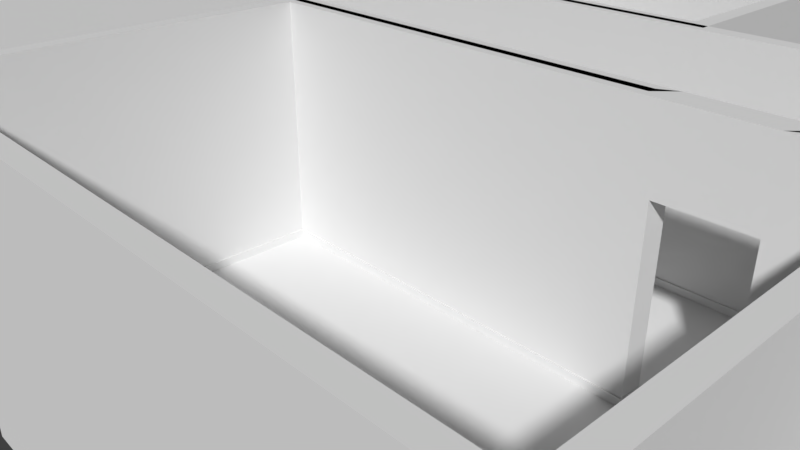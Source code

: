 # Source: DemoScene.blend  (saved by Blender 2.79.0; exported with 4.5.12 LTS)
import bpy
from mathutils import Matrix  # noqa: F401  (used for matrix-valued properties, if any)

bpy.ops.wm.read_factory_settings(use_empty=True)
scene = bpy.context.scene
scene.name = 'Scene'

# ---- collections
col_collection_1 = bpy.data.collections.new('Collection 1'); scene.collection.children.link(col_collection_1)
col_collection_2 = bpy.data.collections.new('Collection 2'); scene.collection.children.link(col_collection_2)
col_collection_2.hide_render = True
col_collection_2.hide_viewport = True

# ---- materials (node trees are filled in below, after node groups)
mat_floor = bpy.data.materials.new('Floor')
mat_floor.alpha_threshold = 0.0
mat_floor.use_transparent_shadow = False
mat_floor.roughness = 0.5
mat_floor.line_color = (0.0, 0.0, 0.0, 1.0)

# ---- material node trees

# ---- world
world_world = bpy.data.worlds.new('World'); scene.world = world_world
world_world.color = (0.05088, 0.05088, 0.05088)
world_world.use_sun_shadow = False
world_world.sun_shadow_jitter_overblur = 0.0
world_world.cycles.sampling_method = 'MANUAL'

# ---- cameras
cam_camera = bpy.data.cameras.new('Camera')
cam_camera.clip_end = 100.0
cam_camera.lens = 35.0
cam_camera.sensor_width = 32.0
cam_camera.sensor_height = 18.0
cam_camera.ortho_scale = 7.314
cam_camera.dof.focus_distance = 0.0
cam_camera.dof.aperture_fstop = 128.0

# ---- meshes
me_cube_005 = bpy.data.meshes.new('Cube.005')
me_cube_005.from_pydata([(-1.0, 2.0, 0.0), (-11.0, 2.0, 0.0), (-1.0, 0.0, 0.0), (-11.0, 0.0, 0.0), (-12.0, 2.0, 0.0), (-12.0, 0.0, 0.0), (-15.0, 2.0, 0.0), (-15.0, 0.0, 0.0), (-11.0, 2.3, 0.0), (-12.0, 2.3, 0.0), (-11.0, 7.3, 0.0), (-12.0, 7.3, 0.0), (-9.0, 2.3, 0.0), (-9.0, 7.3, 0.0), (-14.0, 2.3, 0.0), (-14.0, 7.3, 0.0), (0.0, 2.0, 0.0), (0.0, 0.0, 0.0), (-1.0, 2.3, 0.0), (0.0, 2.3, 0.0), (-1.0, 7.3, 0.0), (0.0, 7.3, 0.0), (-6.0, 2.3, 0.0), (-6.0, 7.3, 0.0), (2.8, 2.3, 0.0), (2.8, 7.3, 0.0), (4.0, 2.0, 0.0), (4.0, 0.0, 0.0), (5.0, 2.0, 0.0), (5.0, 0.0, 0.0), (4.0, -0.3, 0.0), (5.0, -0.3, 0.0), (4.0, -4.5, 0.0), (5.0, -4.5, 0.0), (-1.0, -0.3, 0.0), (-1.0, -4.5, 0.0), (6.0, -0.3, 0.0), (6.0, -4.5, 0.0), (10.0, 2.0, 0.0), (10.0, 0.0, 0.0), (12.0, 2.0, 0.0), (12.0, 0.0, 0.0), (10.0, 5.0, 0.0), (12.0, 5.0, 0.0), (10.0, 6.0, 0.0), (12.0, 6.0, 0.0), (10.0, 7.0, 0.0), (12.0, 7.0, 0.0), (13.0, 5.0, 0.0), (13.0, 6.0, 0.0), (16.0, 5.0, 0.0), (16.0, 6.0, 0.0), (13.0, 8.0, 0.0), (16.0, 8.0, 0.0), (13.0, 3.0, 0.0), (16.0, 3.0, 0.0), (-1.0, 2.0, 0.1), (-11.0, 2.0, 0.1), (-1.0, 0.0, 0.1), (-11.0, 0.0, 0.1), (-12.0, 2.0, 0.1), (-12.0, 0.0, 0.1), (-15.0, 2.0, 0.1), (-15.0, 0.0, 0.1), (-11.0, 2.3, 0.1), (-12.0, 2.3, 0.1), (-11.0, 7.3, 0.1), (-12.0, 7.3, 0.1), (-9.0, 2.3, 0.1), (-9.0, 7.3, 0.1), (-14.0, 2.3, 0.1), (-14.0, 7.3, 0.1), (0.0, 2.0, 0.1), (0.0, 0.0, 0.1), (-1.0, 2.3, 0.1), (0.0, 2.3, 0.1), (-1.0, 7.3, 0.1), (0.0, 7.3, 0.1), (-6.0, 2.3, 0.1), (-6.0, 7.3, 0.1), (2.8, 2.3, 0.1), (2.8, 7.3, 0.1), (4.0, 2.0, 0.1), (4.0, 0.0, 0.1), (5.0, 2.0, 0.1), (5.0, 0.0, 0.1), (4.0, -0.3, 0.1), (5.0, -0.3, 0.1), (4.0, -4.5, 0.1), (5.0, -4.5, 0.1), (-1.0, -0.3, 0.1), (-1.0, -4.5, 0.1), (6.0, -0.3, 0.1), (6.0, -4.5, 0.1), (10.0, 2.0, 0.1), (10.0, 0.0, 0.1), (12.0, 2.0, 0.1), (12.0, 0.0, 0.1), (10.0, 5.0, 0.1), (12.0, 5.0, 0.1), (10.0, 6.0, 0.1), (12.0, 6.0, 0.1), (10.0, 7.0, 0.1), (12.0, 7.0, 0.1), (13.0, 5.0, 0.1), (13.0, 6.0, 0.1), (16.0, 5.0, 0.1), (16.0, 6.0, 0.1), (13.0, 8.0, 0.1), (16.0, 8.0, 0.1), (13.0, 3.0, 0.1), (16.0, 3.0, 0.1)], [], [(54, 55, 111, 110), (33, 37, 93, 89), (18, 0, 56, 74), (0, 1, 57, 56), (48, 54, 110, 104), (36, 31, 87, 92), (21, 20, 76, 77), (3, 2, 58, 59), (55, 50, 106, 111), (29, 39, 95, 85), (38, 28, 84, 94), (23, 22, 78, 79), (41, 40, 96, 97), (20, 23, 79, 76), (5, 3, 59, 61), (39, 41, 97, 95), (22, 18, 74, 78), (6, 7, 63, 62), (24, 25, 81, 80), (4, 6, 62, 60), (19, 24, 80, 75), (7, 5, 61, 63), (40, 43, 99, 96), (25, 21, 77, 81), (42, 38, 94, 98), (1, 8, 64, 57), (17, 27, 83, 73), (9, 4, 60, 65), (26, 16, 72, 82), (10, 11, 67, 66), (44, 42, 98, 100), (47, 46, 102, 103), (45, 47, 103, 101), (28, 26, 82, 84), (12, 13, 69, 68), (46, 44, 100, 102), (8, 12, 68, 64), (27, 30, 86, 83), (13, 10, 66, 69), (43, 48, 104, 99), (31, 29, 85, 87), (15, 14, 70, 71), (49, 45, 101, 105), (32, 33, 89, 88), (11, 15, 71, 67), (50, 51, 107, 106), (14, 9, 65, 70), (34, 35, 91, 90), (2, 17, 73, 58), (53, 52, 108, 109), (30, 34, 90, 86), (51, 53, 109, 107), (35, 32, 88, 91), (52, 49, 105, 108), (37, 36, 92, 93), (16, 19, 75, 72)])
_uv = me_cube_005.uv_layers.new(name='UVMap')
_uv.uv.foreach_set('vector', [0.03488, 0.4212, 4.633, 0.4212, 4.633, 0.5745, 0.03488, 0.5745, 0.03488, 0.4212, 1.568, 0.4212, 1.568, 0.5745, 0.03488, 0.5745, 2.027, 0.4212, 1.568, 0.4212, 1.568, 0.5745, 2.027, 0.5745, 0.03488, 0.4212, -15.29, 0.4212, -15.29, 0.5745, 0.03488, 0.5745, 0.03488, 0.4212, -3.031, 0.4212, -3.031, 0.5745, 0.03488, 0.5745, 1.568, 0.4212, 0.03488, 0.4212, 0.03488, 0.5745, 1.568, 0.5745, 1.568, 0.4212, 0.03488, 0.4212, 0.03488, 0.5745, 1.568, 0.5745, 0.03488, 0.4212, 15.36, 0.4212, 15.36, 0.5745, 0.03488, 0.5745, 0.03488, 0.4212, 3.1, 0.4212, 3.1, 0.5745, 0.03488, 0.5745, 0.03488, 0.4212, 7.699, 0.4212, 7.699, 0.5745, 0.03488, 0.5745, 1.568, 0.4212, -6.096, 0.4212, -6.096, 0.5745, 1.568, 0.5745, 0.4947, 0.4212, -7.169, 0.4212, -7.169, 0.5745, 0.4947, 0.5745, 1.568, 0.4212, 4.633, 0.4212, 4.633, 0.5745, 1.568, 0.5745, 0.03488, 0.4212, -7.629, 0.4212, -7.629, 0.5745, 0.03488, 0.5745, 1.568, 0.4212, 3.1, 0.4212, 3.1, 0.5745, 1.568, 0.5745, 1.568, 0.4212, 4.633, 0.4212, 4.633, 0.5745, 1.568, 0.5745, 1.568, 0.4212, 9.232, 0.4212, 9.232, 0.5745, 1.568, 0.5745, 1.568, 0.4212, -1.498, 0.4212, -1.498, 0.5745, 1.568, 0.5745, 2.027, 0.4212, 9.691, 0.4212, 9.691, 0.5745, 2.027, 0.5745, 1.568, 0.4212, -3.031, 0.4212, -3.031, 0.5745, 1.568, 0.5745, 1.568, 0.4212, 5.859, 0.4212, 5.859, 0.5745, 1.568, 0.5745, 0.03488, 0.4212, 4.633, 0.4212, 4.633, 0.5745, 0.03488, 0.5745, 1.568, 0.4212, 6.166, 0.4212, 6.166, 0.5745, 1.568, 0.5745, 2.794, 0.4212, -1.498, 0.4212, -1.498, 0.5745, 2.794, 0.5745, 0.03488, 0.4212, -4.563, 0.4212, -4.563, 0.5745, 0.03488, 0.5745, 1.568, 0.4212, 2.027, 0.4212, 2.027, 0.5745, 1.568, 0.5745, 1.568, 0.4212, 7.699, 0.4212, 7.699, 0.5745, 1.568, 0.5745, 2.027, 0.4212, 1.568, 0.4212, 1.568, 0.5745, 2.027, 0.5745, 1.568, 0.4212, -4.563, 0.4212, -4.563, 0.5745, 1.568, 0.5745, 0.03488, 0.4212, -1.498, 0.4212, -1.498, 0.5745, 0.03488, 0.5745, 1.568, 0.4212, 0.03488, 0.4212, 0.03488, 0.5745, 1.568, 0.5745, 1.568, 0.4212, -1.498, 0.4212, -1.498, 0.5745, 1.568, 0.5745, 1.568, 0.4212, 3.1, 0.4212, 3.1, 0.5745, 1.568, 0.5745, 0.03488, 0.4212, -1.498, 0.4212, -1.498, 0.5745, 0.03488, 0.5745, 2.027, 0.4212, 9.691, 0.4212, 9.691, 0.5745, 2.027, 0.5745, 0.03488, 0.4212, -1.498, 0.4212, -1.498, 0.5745, 0.03488, 0.5745, 0.03488, 0.4212, 3.1, 0.4212, 3.1, 0.5745, 0.03488, 0.5745, 1.568, 0.4212, 1.108, 0.4212, 1.108, 0.5745, 1.568, 0.5745, 0.03488, 0.4212, -3.031, 0.4212, -3.031, 0.5745, 0.03488, 0.5745, 1.568, 0.4212, 3.1, 0.4212, 3.1, 0.5745, 1.568, 0.5745, 1.108, 0.4212, 1.568, 0.4212, 1.568, 0.5745, 1.108, 0.5745, 0.4947, 0.4212, -7.169, 0.4212, -7.169, 0.5745, 0.4947, 0.5745, 0.03488, 0.4212, -1.498, 0.4212, -1.498, 0.5745, 0.03488, 0.5745, 1.568, 0.4212, 3.1, 0.4212, 3.1, 0.5745, 1.568, 0.5745, 1.568, 0.4212, -1.498, 0.4212, -1.498, 0.5745, 1.568, 0.5745, 0.03488, 0.4212, 1.568, 0.4212, 1.568, 0.5745, 0.03488, 0.5745, 1.568, 0.4212, 4.633, 0.4212, 4.633, 0.5745, 1.568, 0.5745, 1.108, 0.4212, -5.33, 0.4212, -5.33, 0.5745, 1.108, 0.5745, 0.03488, 0.4212, 1.568, 0.4212, 1.568, 0.5745, 0.03488, 0.5745, 1.568, 0.4212, -3.031, 0.4212, -3.031, 0.5745, 1.568, 0.5745, 1.568, 0.4212, -6.096, 0.4212, -6.096, 0.5745, 1.568, 0.5745, 1.568, 0.4212, 4.633, 0.4212, 4.633, 0.5745, 1.568, 0.5745, 0.03488, 0.4212, 7.699, 0.4212, 7.699, 0.5745, 0.03488, 0.5745, 1.568, 0.4212, -1.498, 0.4212, -1.498, 0.5745, 1.568, 0.5745, 0.8013, 0.4212, 7.239, 0.4212, 7.239, 0.5745, 0.8013, 0.5745, 1.568, 0.4212, 2.027, 0.4212, 2.027, 0.5745, 1.568, 0.5745])
me_cube_005.use_remesh_preserve_volume = False
me_cube_005.use_remesh_preserve_attributes = False
me_cube_005.use_mirror_vertex_groups = False
me_cube_005.update()
me_cube_003 = bpy.data.meshes.new('Cube.003')
me_cube_003.from_pydata([(-1.2, 2.2, 0.0), (-10.8, 2.2, 0.0), (-1.0, -0.2, 0.0), (-11.0, -0.2, 0.0), (-12.2, 2.2, 0.0), (-12.0, -0.2, 0.0), (-15.2, 2.2, 0.0), (-15.2, -0.2, 0.0), (-10.8, 2.1, 0.0), (-12.2, 2.1, 0.0), (-11.0, 7.5, 0.0), (-12.0, 7.5, 0.0), (-8.8, 2.1, 0.0), (-8.8, 7.5, 0.0), (-14.2, 2.1, 0.0), (-14.2, 7.5, 0.0), (0.2, 2.2, 0.0), (0.0, -0.2, 0.0), (-1.2, 2.1, 0.0), (0.2, 2.1, 0.0), (-1.0, 7.5, 0.0), (0.0, 7.5, 0.0), (-6.2, 2.1, 0.0), (-6.2, 7.5, 0.0), (3.0, 2.1, 0.0), (3.0, 7.5, 0.0), (4.0, 2.2, 0.0), (3.8, -0.2, 0.0), (5.0, 2.2, 0.0), (5.2, -0.2, 0.0), (3.8, -0.1, 0.0), (5.2, -0.1, 0.0), (4.0, -4.7, 0.0), (5.0, -4.7, 0.0), (-1.2, -0.1, 0.0), (-1.2, -4.7, 0.0), (6.2, -0.1, 0.0), (6.2, -4.7, 0.0), (9.8, 2.2, 0.0), (10.0, -0.2, 0.0), (12.2, 2.0, 0.0), (12.2, -0.2, 0.0), (9.8, 5.0, 0.0), (12.2, 4.8, 0.0), (9.8, 6.0, 0.0), (12.2, 6.2, 0.0), (9.8, 7.2, 0.0), (12.2, 7.2, 0.0), (12.8, 4.8, 0.0), (12.8, 6.2, 0.0), (16.2, 5.0, 0.0), (16.2, 6.0, 0.0), (12.8, 8.2, 0.0), (16.2, 8.2, 0.0), (12.8, 2.8, 0.0), (16.2, 2.8, 0.0), (-1.2, 2.2, 2.2), (-10.8, 2.2, 2.2), (-1.0, -0.2, 2.2), (-11.0, -0.2, 2.2), (-12.2, 2.2, 2.2), (-12.0, -0.2, 2.2), (-15.2, 2.2, 2.2), (-15.2, -0.2, 2.2), (-10.8, 2.1, 2.2), (-12.2, 2.1, 2.2), (-11.0, 7.5, 2.2), (-12.0, 7.5, 2.2), (-8.8, 2.1, 2.2), (-8.8, 7.5, 2.2), (-14.2, 2.1, 2.2), (-14.2, 7.5, 2.2), (0.2, 2.2, 2.2), (0.0, -0.2, 2.2), (-1.2, 2.1, 2.2), (0.2, 2.1, 2.2), (-1.0, 7.5, 2.2), (0.0, 7.5, 2.2), (-6.2, 2.1, 2.2), (-6.2, 7.5, 2.2), (3.0, 2.1, 2.2), (3.0, 7.5, 2.2), (4.0, 2.2, 2.2), (3.8, -0.2, 2.2), (5.0, 2.2, 2.2), (5.2, -0.2, 2.2), (3.8, -0.1, 2.2), (5.2, -0.1, 2.2), (4.0, -4.7, 2.2), (5.0, -4.7, 2.2), (-1.2, -0.1, 2.2), (-1.2, -4.7, 2.2), (6.2, -0.1, 2.2), (6.2, -4.7, 2.2), (9.8, 2.2, 2.2), (10.0, -0.2, 2.2), (12.2, 2.0, 2.2), (12.2, -0.2, 2.2), (9.8, 5.0, 2.2), (12.2, 4.8, 2.2), (9.8, 6.0, 2.2), (12.2, 6.2, 2.2), (9.8, 7.2, 2.2), (12.2, 7.2, 2.2), (12.8, 4.8, 2.2), (12.8, 6.2, 2.2), (16.2, 5.0, 2.2), (16.2, 6.0, 2.2), (12.8, 8.2, 2.2), (16.2, 8.2, 2.2), (12.8, 2.8, 2.2), (16.2, 2.8, 2.2), (-1.2, 2.2, 3.1), (-10.8, 2.2, 3.1), (-1.0, -0.2, 3.1), (-11.0, -0.2, 3.1), (-12.2, 2.2, 3.1), (-12.0, -0.2, 3.1), (-15.2, 2.2, 3.1), (-15.2, -0.2, 3.1), (-10.8, 2.1, 3.1), (-12.2, 2.1, 3.1), (-11.0, 7.5, 3.1), (-12.0, 7.5, 3.1), (-8.8, 2.1, 3.1), (-8.8, 7.5, 3.1), (-14.2, 2.1, 3.1), (-14.2, 7.5, 3.1), (0.2, 2.2, 3.1), (0.0, -0.2, 3.1), (-1.2, 2.1, 3.1), (0.2, 2.1, 3.1), (-1.0, 7.5, 3.1), (0.0, 7.5, 3.1), (-6.2, 2.1, 3.1), (-6.2, 7.5, 3.1), (3.0, 2.1, 3.1), (3.0, 7.5, 3.1), (4.0, 2.2, 3.1), (3.8, -0.2, 3.1), (5.0, 2.2, 3.1), (5.2, -0.2, 3.1), (3.8, -0.1, 3.1), (5.2, -0.1, 3.1), (4.0, -4.7, 3.1), (5.0, -4.7, 3.1), (-1.2, -0.1, 3.1), (-1.2, -4.7, 3.1), (6.2, -0.1, 3.1), (6.2, -4.7, 3.1), (9.8, 2.2, 3.1), (10.0, -0.2, 3.1), (12.2, 2.0, 3.1), (12.2, -0.2, 3.1), (9.8, 5.0, 3.1), (12.2, 4.8, 3.1), (9.8, 6.0, 3.1), (12.2, 6.2, 3.1), (9.8, 7.2, 3.1), (12.2, 7.2, 3.1), (12.8, 4.8, 3.1), (12.8, 6.2, 3.1), (16.2, 5.0, 3.1), (16.2, 6.0, 3.1), (12.8, 8.2, 3.1), (16.2, 8.2, 3.1), (12.8, 2.8, 3.1), (16.2, 2.8, 3.1), (-1.0, 2.0, 0.0), (-11.0, 2.0, 0.0), (-1.0, 0.0, 0.0), (-11.0, 0.0, 0.0), (-12.0, 2.0, 0.0), (-12.0, 0.0, 0.0), (-15.0, 2.0, 0.0), (-15.0, 0.0, 0.0), (-11.0, 2.3, 0.0), (-12.0, 2.3, 0.0), (-11.0, 7.3, 0.0), (-12.0, 7.3, 0.0), (-9.0, 2.3, 0.0), (-9.0, 7.3, 0.0), (-14.0, 2.3, 0.0), (-14.0, 7.3, 0.0), (0.0, 2.0, 0.0), (0.0, 0.0, 0.0), (-1.0, 2.3, 0.0), (0.0, 2.3, 0.0), (-1.0, 7.3, 0.0), (0.0, 7.3, 0.0), (-6.0, 2.3, 0.0), (-6.0, 7.3, 0.0), (2.8, 2.3, 0.0), (2.8, 7.3, 0.0), (4.0, 2.0, 0.0), (4.0, 0.0, 0.0), (5.0, 2.0, 0.0), (5.0, 0.0, 0.0), (4.0, -0.3, 0.0), (5.0, -0.3, 0.0), (4.0, -4.5, 0.0), (5.0, -4.5, 0.0), (-1.0, -0.3, 0.0), (-1.0, -4.5, 0.0), (6.0, -0.3, 0.0), (6.0, -4.5, 0.0), (10.0, 2.0, 0.0), (10.0, 0.0, 0.0), (12.0, 2.0, 0.0), (12.0, 0.0, 0.0), (10.0, 5.0, 0.0), (12.0, 5.0, 0.0), (10.0, 6.0, 0.0), (12.0, 6.0, 0.0), (10.0, 7.0, 0.0), (12.0, 7.0, 0.0), (13.0, 5.0, 0.0), (13.0, 6.0, 0.0), (16.0, 5.0, 0.0), (16.0, 6.0, 0.0), (13.0, 8.0, 0.0), (16.0, 8.0, 0.0), (13.0, 3.0, 0.0), (16.0, 3.0, 0.0), (-1.0, 2.0, 2.2), (-1.0, 0.0, 2.2), (-11.0, 0.0, 2.2), (-12.0, 2.0, 2.2), (-12.0, 0.0, 2.2), (-15.0, 2.0, 2.2), (-15.0, 0.0, 2.2), (-12.0, 2.3, 2.2), (-11.0, 7.3, 2.2), (-12.0, 7.3, 2.2), (-9.0, 2.3, 2.2), (-9.0, 7.3, 2.2), (-14.0, 2.3, 2.2), (-14.0, 7.3, 2.2), (0.0, 0.0, 2.2), (-1.0, 2.3, 2.2), (-1.0, 7.3, 2.2), (0.0, 7.3, 2.2), (-6.0, 2.3, 2.2), (-6.0, 7.3, 2.2), (2.8, 2.3, 2.2), (2.8, 7.3, 2.2), (4.0, 2.0, 2.2), (5.0, 2.0, 2.2), (5.0, 0.0, 2.2), (4.0, -0.3, 2.2), (5.0, -0.3, 2.2), (4.0, -4.5, 2.2), (5.0, -4.5, 2.2), (-1.0, -0.3, 2.2), (-1.0, -4.5, 2.2), (6.0, -0.3, 2.2), (6.0, -4.5, 2.2), (10.0, 2.0, 2.2), (10.0, 0.0, 2.2), (12.0, 2.0, 2.2), (12.0, 0.0, 2.2), (10.0, 5.0, 2.2), (12.0, 5.0, 2.2), (10.0, 6.0, 2.2), (12.0, 6.0, 2.2), (10.0, 7.0, 2.2), (12.0, 7.0, 2.2), (13.0, 6.0, 2.2), (16.0, 5.0, 2.2), (16.0, 6.0, 2.2), (13.0, 8.0, 2.2), (16.0, 8.0, 2.2), (13.0, 3.0, 2.2), (16.0, 3.0, 2.2), (-1.0, 2.0, 3.1), (-1.0, 0.0, 3.1), (-11.0, 0.0, 3.1), (-12.0, 2.0, 3.1), (-12.0, 0.0, 3.1), (-15.0, 2.0, 3.1), (-15.0, 0.0, 3.1), (-12.0, 2.3, 3.1), (-11.0, 7.3, 3.1), (-12.0, 7.3, 3.1), (-9.0, 2.3, 3.1), (-9.0, 7.3, 3.1), (-14.0, 2.3, 3.1), (-14.0, 7.3, 3.1), (0.0, 0.0, 3.1), (-1.0, 2.3, 3.1), (0.0, 2.3, 3.1), (-1.0, 7.3, 3.1), (0.0, 7.3, 3.1), (-6.0, 2.3, 3.1), (-6.0, 7.3, 3.1), (2.8, 2.3, 3.1), (2.8, 7.3, 3.1), (4.0, 2.0, 3.1), (4.0, 0.0, 3.1), (5.0, 2.0, 3.1), (5.0, 0.0, 3.1), (5.0, -0.3, 3.1), (4.0, -4.5, 3.1), (5.0, -4.5, 3.1), (-1.0, -0.3, 3.1), (-1.0, -4.5, 3.1), (6.0, -0.3, 3.1), (6.0, -4.5, 3.1), (10.0, 2.0, 3.1), (10.0, 0.0, 3.1), (12.0, 2.0, 3.1), (12.0, 0.0, 3.1), (10.0, 5.0, 3.1), (12.0, 5.0, 3.1), (10.0, 6.0, 3.1), (12.0, 6.0, 3.1), (10.0, 7.0, 3.1), (12.0, 7.0, 3.1), (13.0, 6.0, 3.1), (16.0, 5.0, 3.1), (16.0, 6.0, 3.1), (13.0, 8.0, 3.1), (16.0, 8.0, 3.1), (13.0, 3.0, 3.1), (16.0, 3.0, 3.1), (0.0, 2.0, 2.2), (0.0, 2.3, 2.2), (0.0, 2.0, 3.1), (-11.0, 2.3, 2.2), (-11.0, 2.0, 2.2), (-11.0, 2.3, 3.1), (-11.0, 2.0, 3.1), (4.0, 0.0, 2.2), (4.0, -0.3, 3.1), (13.0, 5.0, 2.2), (13.0, 5.0, 3.1)], [], [(42, 38, 94, 98), (1, 8, 64, 57), (17, 27, 83, 73), (9, 4, 60, 65), (26, 16, 72, 82), (10, 11, 67, 66), (44, 42, 98, 100), (47, 46, 102, 103), (45, 47, 103, 101), (28, 26, 82, 84), (12, 13, 69, 68), (46, 44, 100, 102), (8, 12, 68, 64), (27, 30, 86, 83), (13, 10, 66, 69), (43, 48, 104, 99), (31, 29, 85, 87), (15, 14, 70, 71), (49, 45, 101, 105), (32, 33, 89, 88), (11, 15, 71, 67), (50, 51, 107, 106), (14, 9, 65, 70), (34, 35, 91, 90), (2, 17, 73, 58), (53, 52, 108, 109), (30, 34, 90, 86), (51, 53, 109, 107), (35, 32, 88, 91), (52, 49, 105, 108), (37, 36, 92, 93), (16, 19, 75, 72), (54, 55, 111, 110), (33, 37, 93, 89), (18, 0, 56, 74), (0, 1, 57, 56), (48, 54, 110, 104), (36, 31, 87, 92), (21, 20, 76, 77), (3, 2, 58, 59), (55, 50, 106, 111), (29, 39, 95, 85), (38, 28, 84, 94), (23, 22, 78, 79), (41, 40, 96, 97), (20, 23, 79, 76), (5, 3, 59, 61), (39, 41, 97, 95), (22, 18, 74, 78), (6, 7, 63, 62), (24, 25, 81, 80), (4, 6, 62, 60), (19, 24, 80, 75), (7, 5, 61, 63), (40, 43, 99, 96), (25, 21, 77, 81), (75, 80, 136, 131), (109, 108, 164, 165), (81, 77, 133, 137), (107, 109, 165, 163), (73, 83, 139, 129), (108, 105, 161, 164), (82, 72, 128, 138), (56, 57, 113, 112), (110, 111, 167, 166), (84, 82, 138, 140), (59, 58, 114, 115), (104, 110, 166, 160), (83, 86, 142, 139), (61, 59, 115, 117), (111, 106, 162, 167), (87, 85, 141, 143), (62, 63, 119, 118), (88, 89, 145, 144), (60, 62, 118, 116), (90, 91, 147, 146), (63, 61, 117, 119), (86, 90, 146, 142), (57, 64, 120, 113), (91, 88, 144, 147), (65, 60, 116, 121), (93, 92, 148, 149), (66, 67, 123, 122), (89, 93, 149, 145), (68, 69, 125, 124), (92, 87, 143, 148), (64, 68, 124, 120), (85, 95, 151, 141), (69, 66, 122, 125), (94, 84, 140, 150), (71, 70, 126, 127), (97, 96, 152, 153), (67, 71, 127, 123), (95, 97, 153, 151), (70, 65, 121, 126), (96, 99, 155, 152), (58, 73, 129, 114), (98, 94, 150, 154), (72, 75, 131, 128), (100, 98, 154, 156), (74, 56, 112, 130), (103, 102, 158, 159), (77, 76, 132, 133), (101, 103, 159, 157), (79, 78, 134, 135), (102, 100, 156, 158), (76, 79, 135, 132), (99, 104, 160, 155), (78, 74, 130, 134), (105, 101, 157, 161), (80, 81, 137, 136), (106, 107, 163, 162), (210, 261, 257, 206), (169, 329, 328, 176), (185, 238, 332, 195), (177, 231, 227, 172), (194, 246, 325, 184), (178, 232, 233, 179), (212, 263, 261, 210), (215, 266, 265, 214), (213, 264, 266, 215), (196, 247, 246, 194), (180, 234, 235, 181), (214, 265, 263, 212), (176, 328, 234, 180), (195, 332, 249, 198), (181, 235, 232, 178), (211, 262, 334, 216), (199, 250, 248, 197), (183, 237, 236, 182), (217, 267, 264, 213), (200, 251, 252, 201), (179, 233, 237, 183), (218, 268, 269, 219), (182, 236, 231, 177), (202, 253, 254, 203), (170, 225, 238, 185), (221, 271, 270, 220), (198, 249, 253, 202), (219, 269, 271, 221), (203, 254, 251, 200), (220, 270, 267, 217), (205, 256, 255, 204), (184, 325, 326, 187), (222, 272, 273, 223), (201, 252, 256, 205), (186, 239, 224, 168), (168, 224, 329, 169), (216, 334, 272, 222), (204, 255, 250, 199), (189, 241, 240, 188), (171, 226, 225, 170), (223, 273, 268, 218), (197, 248, 258, 207), (206, 257, 247, 196), (191, 243, 242, 190), (209, 260, 259, 208), (188, 240, 243, 191), (173, 228, 226, 171), (207, 258, 260, 209), (190, 242, 239, 186), (174, 229, 230, 175), (192, 244, 245, 193), (172, 227, 229, 174), (187, 326, 244, 192), (175, 230, 228, 173), (208, 259, 262, 211), (193, 245, 241, 189), (326, 290, 295, 244), (271, 322, 321, 270), (245, 296, 292, 241), (269, 320, 322, 271), (238, 288, 298, 332), (270, 321, 318, 267), (246, 297, 327, 325), (224, 274, 331, 329), (272, 323, 324, 273), (247, 299, 297, 246), (226, 276, 275, 225), (334, 335, 323, 272), (332, 298, 333, 249), (228, 278, 276, 226), (273, 324, 319, 268), (301, 300, 298, 333), (229, 279, 280, 230), (251, 302, 303, 252), (227, 277, 279, 229), (253, 304, 305, 254), (230, 280, 278, 228), (249, 333, 304, 253), (254, 305, 302, 251), (281, 277, 331, 330), (256, 307, 306, 255), (232, 282, 283, 233), (252, 303, 307, 256), (234, 284, 285, 235), (255, 306, 301, 250), (328, 330, 284, 234), (248, 300, 309, 258), (235, 285, 282, 232), (257, 308, 299, 247), (237, 287, 286, 236), (260, 311, 310, 259), (233, 283, 287, 237), (258, 309, 311, 260), (236, 286, 281, 231), (259, 310, 313, 262), (225, 275, 288, 238), (261, 312, 308, 257), (325, 327, 290, 326), (263, 314, 312, 261), (274, 224, 325, 327), (266, 317, 316, 265), (241, 292, 291, 240), (264, 315, 317, 266), (243, 294, 293, 242), (265, 316, 314, 263), (240, 291, 294, 243), (262, 313, 335, 334), (242, 293, 289, 239), (267, 318, 335, 334), (244, 295, 296, 245), (268, 319, 320, 269), (1, 0, 168, 169), (2, 3, 171, 170), (3, 5, 173, 171), (7, 6, 174, 175), (6, 4, 172, 174), (5, 7, 175, 173), (8, 1, 169, 176), (4, 9, 177, 172), (11, 10, 178, 179), (13, 12, 180, 181), (12, 8, 176, 180), (10, 13, 181, 178), (14, 15, 183, 182), (15, 11, 179, 183), (9, 14, 182, 177), (17, 2, 170, 185), (19, 16, 184, 187), (0, 18, 186, 168), (20, 21, 189, 188), (22, 23, 191, 190), (23, 20, 188, 191), (18, 22, 190, 186), (25, 24, 192, 193), (24, 19, 187, 192), (21, 25, 193, 189), (27, 17, 185, 195), (16, 26, 194, 184), (26, 28, 196, 194), (30, 27, 195, 198), (29, 31, 199, 197), (33, 32, 200, 201), (35, 34, 202, 203), (34, 30, 198, 202), (32, 35, 203, 200), (36, 37, 205, 204), (37, 33, 201, 205), (31, 36, 204, 199), (39, 29, 197, 207), (28, 38, 206, 196), (40, 41, 209, 208), (41, 39, 207, 209), (43, 40, 208, 211), (38, 42, 210, 206), (42, 44, 212, 210), (46, 47, 215, 214), (47, 45, 213, 215), (44, 46, 214, 212), (48, 43, 211, 216), (45, 49, 217, 213), (51, 50, 218, 219), (52, 53, 221, 220), (53, 51, 219, 221), (49, 52, 220, 217), (55, 54, 222, 223), (54, 48, 216, 222), (50, 55, 223, 218), (112, 113, 331, 274), (115, 114, 275, 276), (117, 115, 276, 278), (118, 119, 280, 279), (116, 118, 279, 277), (119, 117, 278, 280), (113, 120, 330, 331), (121, 116, 277, 281), (122, 123, 283, 282), (124, 125, 285, 284), (120, 124, 284, 330), (125, 122, 282, 285), (127, 126, 286, 287), (123, 127, 287, 283), (126, 121, 281, 286), (114, 129, 288, 275), (128, 131, 290, 327), (130, 112, 274, 289), (133, 132, 291, 292), (135, 134, 293, 294), (132, 135, 294, 291), (134, 130, 289, 293), (136, 137, 296, 295), (131, 136, 295, 290), (137, 133, 292, 296), (129, 139, 298, 288), (138, 128, 327, 297), (140, 138, 297, 299), (139, 142, 333, 298), (143, 141, 300, 301), (144, 145, 303, 302), (146, 147, 305, 304), (142, 146, 304, 333), (147, 144, 302, 305), (149, 148, 306, 307), (145, 149, 307, 303), (148, 143, 301, 306), (141, 151, 309, 300), (150, 140, 299, 308), (153, 152, 310, 311), (151, 153, 311, 309), (152, 155, 313, 310), (154, 150, 308, 312), (156, 154, 312, 314), (159, 158, 316, 317), (157, 159, 317, 315), (158, 156, 314, 316), (155, 160, 335, 313), (161, 157, 315, 318), (162, 163, 320, 319), (165, 164, 321, 322), (163, 165, 322, 320), (164, 161, 318, 321), (166, 167, 324, 323), (160, 166, 323, 335), (167, 162, 319, 324), (289, 274, 327, 290), (239, 289, 290, 326), (224, 239, 326, 325), (328, 330, 331, 329), (227, 231, 328, 329), (231, 281, 330, 328), (277, 227, 329, 331), (248, 250, 249, 332), (250, 301, 333, 249), (300, 248, 332, 298), (315, 264, 262, 313), (318, 315, 313, 335), (264, 267, 334, 262)])
_uv = me_cube_003.uv_layers.new(name='UVMap')
_uv.uv.foreach_set('vector', [0.0, 0.5, -1.4, 0.5, -1.4, 1.6, 0.0, 1.6, 0.6, 0.5, 0.55, 0.5, 0.55, 1.6, 0.6, 1.6, 0.5, 0.5, 2.4, 0.5, 2.4, 1.6, 0.5, 1.6, 0.55, 0.5, 0.6, 0.5, 0.6, 1.6, 0.55, 1.6, 0.5, 0.5, -1.4, 0.5, -1.4, 1.6, 0.5, 1.6, 0.0, 0.5, -0.5, 0.5, -0.5, 1.6, 0.0, 1.6, 0.5, 0.5, 0.0, 0.5, 0.0, 1.6, 0.5, 1.6, 0.6, 0.5, -0.6, 0.5, -0.6, 1.6, 0.6, 1.6, 0.6, 0.5, 1.1, 0.5, 1.1, 1.6, 0.6, 1.6, 0.0, 0.5, -0.5, 0.5, -0.5, 1.6, 0.0, 1.6, 0.55, 0.5, 3.25, 0.5, 3.25, 1.6, 0.55, 1.6, 0.1, 0.5, -0.5, 0.5, -0.5, 1.6, 0.1, 1.6, 0.1, 0.5, 1.1, 0.5, 1.1, 1.6, 0.1, 1.6, 0.4, 0.5, 0.45, 0.5, 0.45, 1.6, 0.4, 1.6, 0.1, 0.5, -1.0, 0.5, -1.0, 1.6, 0.1, 1.6, 0.6, 0.5, 0.9, 0.5, 0.9, 1.6, 0.6, 1.6, 0.45, 0.5, 0.4, 0.5, 0.4, 1.6, 0.45, 1.6, 0.25, 0.5, -2.45, 0.5, -2.45, 1.6, 0.25, 1.6, 0.9, 0.5, 0.6, 0.5, 0.6, 1.6, 0.9, 1.6, 0.5, 0.5, 1.0, 0.5, 1.0, 1.6, 0.5, 1.6, 0.5, 0.5, -0.6, 0.5, -0.6, 1.6, 0.5, 1.6, 0.0, 0.5, 0.5, 0.5, 0.5, 1.6, 0.0, 1.6, 0.4, 0.5, 1.4, 0.5, 1.4, 1.6, 0.4, 1.6, 0.45, 0.5, -1.85, 0.5, -1.85, 1.6, 0.45, 1.6, 0.0, 0.5, 0.5, 0.5, 0.5, 1.6, 0.0, 1.6, 0.6, 0.5, -1.1, 0.5, -1.1, 1.6, 0.6, 1.6, 0.4, 0.5, -2.1, 0.5, -2.1, 1.6, 0.4, 1.6, 0.5, 0.5, 1.6, 0.5, 1.6, 1.6, 0.5, 1.6, 0.9, 0.5, 3.5, 0.5, 3.5, 1.6, 0.9, 1.6, 0.6, 0.5, -0.4, 0.5, -0.4, 1.6, 0.6, 1.6, 0.15, 0.5, 2.45, 0.5, 2.45, 1.6, 0.15, 1.6, 0.6, 0.5, 0.55, 0.5, 0.55, 1.6, 0.6, 1.6, 0.9, 0.5, 2.6, 0.5, 2.6, 1.6, 0.9, 1.6, 0.0, 0.5, 0.6, 0.5, 0.6, 1.6, 0.0, 1.6, 0.55, 0.5, 0.6, 0.5, 0.6, 1.6, 0.55, 1.6, 0.9, 0.5, -3.9, 0.5, -3.9, 1.6, 0.9, 1.6, 0.9, 0.5, -0.1, 0.5, -0.1, 1.6, 0.9, 1.6, 0.6, 0.5, 0.1, 0.5, 0.1, 1.6, 0.6, 1.6, 0.5, 0.5, 0.0, 0.5, 0.0, 1.6, 0.5, 1.6, 0.0, 0.5, 5.0, 0.5, 5.0, 1.6, 0.0, 1.6, 0.9, 0.5, 2.0, 0.5, 2.0, 1.6, 0.9, 1.6, 0.1, 0.5, 2.5, 0.5, 2.5, 1.6, 0.1, 1.6, 0.4, 0.5, -2.0, 0.5, -2.0, 1.6, 0.4, 1.6, 0.25, 0.5, -2.45, 0.5, -2.45, 1.6, 0.25, 1.6, 0.4, 0.5, 1.5, 0.5, 1.5, 1.6, 0.4, 1.6, 0.0, 0.5, -2.6, 0.5, -2.6, 1.6, 0.0, 1.6, 0.5, 0.5, 1.0, 0.5, 1.0, 1.6, 0.5, 1.6, 0.5, 0.5, 1.6, 0.5, 1.6, 1.6, 0.5, 1.6, 0.4, 0.5, 2.9, 0.5, 2.9, 1.6, 0.4, 1.6, 0.6, 0.5, -0.6, 0.5, -0.6, 1.6, 0.6, 1.6, 0.55, 0.5, 3.25, 0.5, 3.25, 1.6, 0.55, 1.6, 0.4, 0.5, -1.1, 0.5, -1.1, 1.6, 0.4, 1.6, 0.6, 0.5, 2.0, 0.5, 2.0, 1.6, 0.6, 1.6, 0.9, 0.5, 2.5, 0.5, 2.5, 1.6, 0.9, 1.6, 0.5, 0.5, 1.9, 0.5, 1.9, 1.6, 0.5, 1.6, 0.0, 0.5, -1.5, 0.5, -1.5, 1.6, 0.0, 1.6, 0.6, 0.6, 2.0, 0.6, 2.0, 1.05, 0.6, 1.05, 0.6, 0.6, -1.1, 0.6, -1.1, 1.05, 0.6, 1.05, 0.0, 0.6, -1.5, 0.6, -1.5, 1.05, 0.0, 1.05, 0.5, 0.6, 1.6, 0.6, 1.6, 1.05, 0.5, 1.05, 0.5, 0.6, 2.4, 0.6, 2.4, 1.05, 0.5, 1.05, 0.6, 0.6, -0.4, 0.6, -0.4, 1.05, 0.6, 1.05, 0.5, 0.6, -1.4, 0.6, -1.4, 1.05, 0.5, 1.05, 0.9, 0.6, -3.9, 0.6, -3.9, 1.05, 0.9, 1.05, 0.9, 0.6, 2.6, 0.6, 2.6, 1.05, 0.9, 1.05, 0.0, 0.6, -0.5, 0.6, -0.5, 1.05, 0.0, 1.05, 0.0, 0.6, 5.0, 0.6, 5.0, 1.05, 0.0, 1.05, 0.9, 0.6, -0.1, 0.6, -0.1, 1.05, 0.9, 1.05, 0.4, 0.6, 0.45, 0.6, 0.45, 1.05, 0.4, 1.05, 0.5, 0.6, 1.0, 0.6, 1.0, 1.05, 0.5, 1.05, 0.9, 0.6, 2.0, 0.6, 2.0, 1.05, 0.9, 1.05, 0.45, 0.6, 0.4, 0.6, 0.4, 1.05, 0.45, 1.05, 0.6, 0.6, -0.6, 0.6, -0.6, 1.05, 0.6, 1.05, 0.5, 0.6, 1.0, 0.6, 1.0, 1.05, 0.5, 1.05, 0.4, 0.6, -1.1, 0.6, -1.1, 1.05, 0.4, 1.05, 0.45, 0.6, -1.85, 0.6, -1.85, 1.05, 0.45, 1.05, 0.9, 0.6, 2.5, 0.6, 2.5, 1.05, 0.9, 1.05, 0.4, 0.6, -2.1, 0.6, -2.1, 1.05, 0.4, 1.05, 0.6, 0.6, 0.55, 0.6, 0.55, 1.05, 0.6, 1.05, 0.9, 0.6, 3.5, 0.6, 3.5, 1.05, 0.9, 1.05, 0.55, 0.6, 0.6, 0.6, 0.6, 1.05, 0.55, 1.05, 0.15, 0.6, 2.45, 0.6, 2.45, 1.05, 0.15, 1.05, 0.0, 0.6, -0.5, 0.6, -0.5, 1.05, 0.0, 1.05, 0.0, 0.6, 0.6, 0.6, 0.6, 1.05, 0.0, 1.05, 0.55, 0.6, 3.25, 0.6, 3.25, 1.05, 0.55, 1.05, 0.6, 0.6, 0.1, 0.6, 0.1, 1.05, 0.6, 1.05, 0.1, 0.6, 1.1, 0.6, 1.1, 1.05, 0.1, 1.05, 0.1, 0.6, 2.5, 0.6, 2.5, 1.05, 0.1, 1.05, 0.1, 0.6, -1.0, 0.6, -1.0, 1.05, 0.1, 1.05, 0.4, 0.6, -2.0, 0.6, -2.0, 1.05, 0.4, 1.05, 0.25, 0.6, -2.45, 0.6, -2.45, 1.05, 0.25, 1.05, 0.4, 0.6, 1.5, 0.6, 1.5, 1.05, 0.4, 1.05, 0.5, 0.6, -0.6, 0.6, -0.6, 1.05, 0.5, 1.05, 0.5, 0.6, 1.6, 0.6, 1.6, 1.05, 0.5, 1.05, 0.4, 0.6, 1.4, 0.6, 1.4, 1.05, 0.4, 1.05, 0.5, 0.6, 1.9, 0.6, 1.9, 1.05, 0.5, 1.05, 0.0, 0.6, 0.5, 0.6, 0.5, 1.05, 0.0, 1.05, 0.0, 0.6, -1.4, 0.6, -1.4, 1.05, 0.0, 1.05, 0.6, 0.6, 0.55, 0.6, 0.55, 1.05, 0.6, 1.05, 0.5, 0.6, 0.0, 0.6, 0.0, 1.05, 0.5, 1.05, 0.55, 0.6, 0.6, 0.6, 0.6, 1.05, 0.55, 1.05, 0.6, 0.6, -0.6, 0.6, -0.6, 1.05, 0.6, 1.05, 0.5, 0.6, 0.0, 0.6, 0.0, 1.05, 0.5, 1.05, 0.6, 0.6, 1.1, 0.6, 1.1, 1.05, 0.6, 1.05, 0.25, 0.6, -2.45, 0.6, -2.45, 1.05, 0.25, 1.05, 0.1, 0.6, -0.5, 0.6, -0.5, 1.05, 0.1, 1.05, 0.0, 0.6, -2.6, 0.6, -2.6, 1.05, 0.0, 1.05, 0.6, 0.6, 0.9, 0.6, 0.9, 1.05, 0.6, 1.05, 0.4, 0.6, 2.9, 0.6, 2.9, 1.05, 0.4, 1.05, 0.9, 0.6, 0.6, 0.6, 0.6, 1.05, 0.9, 1.05, 0.55, 0.6, 3.25, 0.6, 3.25, 1.05, 0.55, 1.05, 0.0, 0.6, 0.5, 0.6, 0.5, 1.05, 0.0, 1.05, 0.0, 0.5, 0.0, 1.6, -1.5, 1.6, -1.5, 0.5, 0.5, 0.5, 0.5, 1.6, 0.65, 1.6, 0.65, 0.5, 0.5, 0.5, 0.5, 1.6, 2.5, 1.6, 2.5, 0.5, 0.65, 0.5, 0.65, 1.6, 0.5, 1.6, 0.5, 0.5, 0.5, 0.5, 0.5, 1.6, -1.5, 1.6, -1.5, 0.5, 0.0, 0.5, 0.0, 1.6, -0.5, 1.6, -0.5, 0.5, 0.5, 0.5, 0.5, 1.6, 0.0, 1.6, 0.0, 0.5, 0.5, 0.5, 0.5, 1.6, -0.5, 1.6, -0.5, 0.5, 0.5, 0.5, 0.5, 1.6, 1.0, 1.6, 1.0, 0.5, 0.0, 0.5, 0.0, 1.6, -0.5, 1.6, -0.5, 0.5, 0.65, 0.5, 0.65, 1.6, 3.15, 1.6, 3.15, 0.5, 0.0, 0.5, 0.0, 1.6, -0.5, 1.6, -0.5, 0.5, 0.0, 0.5, 0.0, 1.6, 1.0, 1.6, 1.0, 0.5, 0.5, 0.5, 0.5, 1.6, 0.35, 1.6, 0.35, 0.5, 0.0, 0.5, 0.0, 1.6, -1.0, 1.6, -1.0, 0.5, 0.5, 0.5, 0.5, 1.6, 1.0, 1.6, 1.0, 0.5, 0.35, 0.5, 0.35, 1.6, 0.5, 1.6, 0.5, 0.5, 0.15, 0.5, 0.15, 1.6, -2.35, 1.6, -2.35, 0.5, 0.0, 0.5, 0.0, 1.6, -0.5, 1.6, -0.5, 0.5, 0.5, 0.5, 0.5, 1.6, 1.0, 1.6, 1.0, 0.5, 0.5, 0.5, 0.5, 1.6, -0.5, 1.6, -0.5, 0.5, 0.0, 0.5, 0.0, 1.6, 0.5, 1.6, 0.5, 0.5, 0.5, 0.5, 0.5, 1.6, 1.5, 1.6, 1.5, 0.5, 0.35, 0.5, 0.35, 1.6, -1.75, 1.6, -1.75, 0.5, 0.0, 0.5, 0.0, 1.6, 0.5, 1.6, 0.5, 0.5, 0.5, 0.5, 0.5, 1.6, -1.0, 1.6, -1.0, 0.5, 0.5, 0.5, 0.5, 1.6, -2.0, 1.6, -2.0, 0.5, 0.5, 0.5, 0.5, 1.6, 1.5, 1.6, 1.5, 0.5, 0.0, 0.5, 0.0, 1.6, 2.5, 1.6, 2.5, 0.5, 0.5, 0.5, 0.5, 1.6, -0.5, 1.6, -0.5, 0.5, 0.25, 0.5, 0.25, 1.6, 2.35, 1.6, 2.35, 0.5, 0.5, 0.5, 0.5, 1.6, 0.65, 1.6, 0.65, 0.5, 0.0, 0.5, 0.0, 1.6, 1.5, 1.6, 1.5, 0.5, 0.0, 0.5, 0.0, 1.6, 0.5, 1.6, 0.5, 0.5, 0.65, 0.5, 0.65, 1.6, 0.5, 1.6, 0.5, 0.5, 0.0, 0.5, 0.0, 1.6, -5.0, 1.6, -5.0, 0.5, 0.0, 0.5, 0.0, 1.6, -1.0, 1.6, -1.0, 0.5, 0.5, 0.5, 0.5, 1.6, 0.0, 1.6, 0.0, 0.5, 0.5, 0.5, 0.5, 1.6, 0.0, 1.6, 0.0, 0.5, 0.0, 0.5, 0.0, 1.6, 5.0, 1.6, 5.0, 0.5, 0.0, 0.5, 0.0, 1.6, 1.0, 1.6, 1.0, 0.5, 0.0, 0.5, 0.0, 1.6, 2.5, 1.6, 2.5, 0.5, 0.5, 0.5, 0.5, 1.6, -2.0, 1.6, -2.0, 0.5, 0.15, 0.5, 0.15, 1.6, -2.35, 1.6, -2.35, 0.5, 0.5, 0.5, 0.5, 1.6, 1.5, 1.6, 1.5, 0.5, 0.0, 0.5, 0.0, 1.6, -2.5, 1.6, -2.5, 0.5, 0.5, 0.5, 0.5, 1.6, 1.0, 1.6, 1.0, 0.5, 0.5, 0.5, 0.5, 1.6, 1.5, 1.6, 1.5, 0.5, 0.5, 0.5, 0.5, 1.6, 3.0, 1.6, 3.0, 0.5, 0.5, 0.5, 0.5, 1.6, -0.5, 1.6, -0.5, 0.5, 0.65, 0.5, 0.65, 1.6, 3.15, 1.6, 3.15, 0.5, 0.5, 0.5, 0.5, 1.6, -1.0, 1.6, -1.0, 0.5, 0.5, 0.5, 0.5, 1.6, 1.9, 1.6, 1.9, 0.5, 0.0, 0.5, 0.0, 1.6, 1.5, 1.6, 1.5, 0.5, 0.5, 0.5, 0.5, 1.6, 2.0, 1.6, 2.0, 0.5, 0.9, 0.5, 0.9, 1.6, -0.5, 1.6, -0.5, 0.5, 0.5, 0.6, 0.5, 1.05, 1.9, 1.05, 1.9, 0.6, 0.5, 0.6, 0.5, 1.05, -1.0, 1.05, -1.0, 0.6, 0.9, 0.6, 0.9, 1.05, -0.5, 1.05, -0.5, 0.6, 0.5, 0.6, 0.5, 1.05, 1.5, 1.05, 1.5, 0.6, 0.5, 0.6, 0.5, 1.05, 2.5, 1.05, 2.5, 0.6, 0.5, 0.6, 0.5, 1.05, -0.5, 1.05, -0.5, 0.6, 0.5, 0.6, 0.5, 1.05, -1.5, 1.05, -1.5, 0.6, 0.0, 0.6, 0.0, 1.05, -5.0, 1.05, -5.0, 0.6, 0.0, 0.6, 0.0, 1.05, 1.5, 1.05, 1.5, 0.6, 0.0, 0.6, 0.0, 1.05, -0.5, 1.05, -0.5, 0.6, 0.0, 0.6, 0.0, 1.05, 5.0, 1.05, 5.0, 0.6, 0.0, 0.6, 0.0, 1.05, -1.0, 1.05, -1.0, 0.6, 0.5, 0.6, 0.5, 1.05, 0.35, 1.05, 0.35, 0.6, 0.5, 0.6, 0.5, 1.05, 1.0, 1.05, 1.0, 0.6, 0.0, 0.6, 0.0, 1.05, 1.0, 1.05, 1.0, 0.6, 0.0, 0.35, 0.0, 0.5, -0.5, 0.5, -0.5, 0.35, 0.5, 0.6, 0.5, 1.05, -0.5, 1.05, -0.5, 0.6, 0.5, 0.6, 0.5, 1.05, 1.0, 1.05, 1.0, 0.6, 0.5, 0.6, 0.5, 1.05, -1.0, 1.05, -1.0, 0.6, 0.35, 0.6, 0.35, 1.05, -1.75, 1.05, -1.75, 0.6, 0.0, 0.6, 0.0, 1.05, 1.5, 1.05, 1.5, 0.6, 0.5, 0.6, 0.5, 1.05, -2.0, 1.05, -2.0, 0.6, 0.0, 0.6, 0.0, 1.05, 2.5, 1.05, 2.5, 0.6, 0.5, 0.65, 0.5, 0.5, 1.0, 0.5, 1.0, 0.65, 0.25, 0.6, 0.25, 1.05, 2.35, 1.05, 2.35, 0.6, 0.0, 0.6, 0.0, 1.05, -0.5, 1.05, -0.5, 0.6, 0.0, 0.6, 0.0, 1.05, 0.5, 1.05, 0.5, 0.6, 0.65, 0.6, 0.65, 1.05, 3.15, 1.05, 3.15, 0.6, 0.5, 0.6, 0.5, 1.05, 0.0, 1.05, 0.0, 0.6, 0.0, 0.6, 0.0, 1.05, 1.0, 1.05, 1.0, 0.6, 0.0, 0.6, 0.0, 1.05, 2.5, 1.05, 2.5, 0.6, 0.0, 0.6, 0.0, 1.05, -1.0, 1.05, -1.0, 0.6, 0.5, 0.6, 0.5, 1.05, -2.0, 1.05, -2.0, 0.6, 0.15, 0.6, 0.15, 1.05, -2.35, 1.05, -2.35, 0.6, 0.5, 0.6, 0.5, 1.05, 1.5, 1.05, 1.5, 0.6, 0.5, 0.6, 0.5, 1.05, -0.5, 1.05, -0.5, 0.6, 0.5, 0.6, 0.5, 1.05, 1.5, 1.05, 1.5, 0.6, 0.5, 0.6, 0.5, 1.05, 1.5, 1.05, 1.5, 0.6, 0.5, 0.6, 0.5, 1.05, 2.0, 1.05, 2.0, 0.6, 0.0, 0.6, 0.0, 1.05, 0.5, 1.05, 0.5, 0.6, 0.0, 0.6, 0.0, 1.05, -1.5, 1.05, -1.5, 0.6, 0.5, 0.6, 0.5, 1.05, 0.65, 1.05, 0.65, 0.6, 0.5, 0.6, 0.5, 1.05, 0.0, 1.05, 0.0, 0.6, 0.0, 0.05, 0.0, -0.4, 0.5, -0.4, 0.5, 0.05, 0.5, 0.6, 0.5, 1.05, -0.5, 1.05, -0.5, 0.6, 0.5, 0.6, 0.5, 1.05, 0.0, 1.05, 0.0, 0.6, 0.5, 0.6, 0.5, 1.05, 1.0, 1.05, 1.0, 0.6, 0.15, 0.6, 0.15, 1.05, -2.35, 1.05, -2.35, 0.6, 0.0, 0.6, 0.0, 1.05, -0.5, 1.05, -0.5, 0.6, 0.0, 0.6, 0.0, 1.05, -2.5, 1.05, -2.5, 0.6, 0.5, 0.6, 0.5, 1.05, 1.0, 1.05, 1.0, 0.6, 0.5, 0.6, 0.5, 1.05, 3.0, 1.05, 3.0, 0.6, 0.5, 0.6, 0.5, 1.05, 0.0, 1.05, 0.0, 0.6, 0.65, 0.6, 0.65, 1.05, 3.15, 1.05, 3.15, 0.6, 0.0, 0.6, 0.0, 1.05, 0.5, 1.05, 0.5, 0.6, 0.1, 0.6, 4.9, 0.6, 5.0, 0.5, 0.0, 0.5, 0.0, 0.4, -5.0, 0.4, -5.0, 0.5, 0.0, 0.5, 0.0, 0.4, -0.5, 0.4, -0.5, 0.5, 0.0, 0.5, 0.9, 0.4, 0.9, 1.6, 1.0, 1.5, 1.0, 0.5, 0.9, 0.6, 2.4, 0.6, 2.5, 0.5, 1.0, 0.5, 0.5, 0.4, -1.1, 0.4, -1.0, 0.5, 0.5, 0.5, 0.1, 0.55, 0.1, 0.6, 0.0, 0.5, 0.0, 0.65, 0.4, 0.6, 0.4, 0.55, 0.5, 0.65, 0.5, 0.5, 0.5, 0.25, 1.0, 0.25, 1.0, 0.15, 0.5, 0.15, 0.1, 0.25, 0.1, -2.45, 0.0, -2.35, 0.0, 0.15, 0.1, 0.55, -0.9, 0.55, -1.0, 0.65, 0.0, 0.65, 0.0, 0.25, 1.1, 0.25, 1.0, 0.15, 0.0, 0.15, 0.4, 0.55, 0.4, 3.25, 0.5, 3.15, 0.5, 0.65, 0.4, 0.25, 1.5, 0.25, 1.5, 0.15, 0.5, 0.15, 0.4, 0.55, -0.6, 0.55, -0.5, 0.65, 0.5, 0.65, 0.5, 0.4, 0.0, 0.4, 0.0, 0.5, 0.5, 0.5, 0.6, 0.55, 0.6, 0.6, 0.5, 0.5, 0.5, 0.65, 0.9, 0.6, 0.9, 0.55, 1.0, 0.65, 1.0, 0.5, 0.0, 0.25, 0.5, 0.25, 0.5, 0.15, 0.0, 0.15, 0.4, 0.55, 0.4, 3.25, 0.5, 3.15, 0.5, 0.65, 0.4, 0.25, 3.0, 0.25, 3.0, 0.15, 0.5, 0.15, 0.9, 0.55, -1.6, 0.55, -1.5, 0.65, 1.0, 0.65, 0.0, 0.25, 0.0, -2.45, -0.1, -2.35, -0.1, 0.15, 0.0, 0.55, -1.4, 0.55, -1.5, 0.65, -0.1, 0.65, 0.5, 0.25, 2.0, 0.25, 1.9, 0.15, 0.5, 0.15, 0.4, 0.4, -1.5, 0.4, -1.5, 0.5, 0.5, 0.5, 0.6, 0.6, 2.5, 0.6, 2.5, 0.5, 0.5, 0.5, 0.5, 0.6, 1.0, 0.6, 1.0, 0.5, 0.5, 0.5, 0.4, 0.45, 0.4, 0.4, 0.5, 0.5, 0.5, 0.35, 0.1, 0.4, 0.1, 0.45, 0.0, 0.35, 0.0, 0.5, 0.0, 0.15, -0.5, 0.15, -0.5, 0.25, 0.0, 0.25, 0.9, 0.15, 0.9, 2.45, 1.0, 2.35, 1.0, 0.25, 0.9, 0.45, 3.4, 0.45, 3.5, 0.35, 1.0, 0.35, 0.5, 0.15, -2.1, 0.15, -2.0, 0.25, 0.5, 0.25, 0.6, 0.45, 0.6, -1.85, 0.5, -1.75, 0.5, 0.35, 0.6, 0.15, 0.0, 0.15, 0.0, 0.25, 0.5, 0.25, 0.1, 0.45, 0.6, 0.45, 0.5, 0.35, 0.0, 0.35, 0.5, 0.4, -1.9, 0.4, -2.0, 0.5, 0.5, 0.5, 0.0, 0.6, 2.4, 0.6, 2.5, 0.5, 0.0, 0.5, 0.6, 0.5, 0.6, -0.6, 0.5, -0.5, 0.5, 0.5, 0.6, 0.4, -0.5, 0.4, -0.5, 0.5, 0.5, 0.5, 0.6, 0.9, 0.6, -0.5, 0.5, -0.5, 0.5, 1.0, 0.4, 0.6, 0.4, 2.0, 0.5, 2.0, 0.5, 0.5, 0.4, 0.0, 0.4, 0.5, 0.5, 0.5, 0.5, 0.0, 0.4, 0.1, 1.6, 0.1, 1.5, 0.0, 0.5, 0.0, 0.6, 0.1, 0.6, -0.4, 0.5, -0.5, 0.5, 0.0, 0.4, 0.5, 0.4, 1.1, 0.5, 1.0, 0.5, 0.5, 0.9, 0.9, 0.6, 0.9, 0.5, 1.0, 1.0, 1.0, 0.6, 0.6, 0.9, 0.6, 1.0, 0.5, 0.5, 0.5, 0.6, 0.5, 0.6, 0.0, 0.5, 0.0, 0.5, 0.5, 0.9, 0.6, 2.6, 0.6, 2.5, 0.5, 1.0, 0.5, 0.6, 0.6, 0.6, -0.5, 0.5, -0.5, 0.5, 0.5, 0.9, 0.6, 0.9, 1.6, 1.0, 1.5, 1.0, 0.5, 0.6, 0.9, -1.1, 0.9, -1.0, 1.0, 0.5, 1.0, 0.9, 0.9, 0.9, 1.9, 1.0, 2.0, 1.0, 1.0, 0.6, 0.0, 0.6, -1.1, 0.5, -1.0, 0.5, 0.0, 0.9, 0.6, -3.9, 0.6, -4.0, 0.5, 1.0, 0.5, 0.0, 0.4, 5.0, 0.4, 5.0, 0.5, 0.0, 0.5, 0.5, 0.4, 1.0, 0.4, 1.0, 0.5, 0.5, 0.5, 0.9, 0.6, 0.9, -0.6, 1.0, -0.5, 1.0, 0.5, 0.4, 0.6, -1.1, 0.6, -1.0, 0.5, 0.5, 0.5, 0.9, 0.4, 2.5, 0.4, 2.5, 0.5, 1.0, 0.5, 0.1, 0.6, 0.1, 0.55, 0.0, 0.65, 0.0, 0.5, 0.4, 0.55, 0.4, 0.6, 0.5, 0.5, 0.5, 0.65, 0.0, 0.25, -0.5, 0.25, -0.5, 0.15, 0.0, 0.15, 0.1, 0.55, 0.1, 3.25, 0.0, 3.15, 0.0, 0.65, 0.1, 0.55, 1.1, 0.55, 1.0, 0.65, 0.0, 0.65, 0.1, 0.25, -1.0, 0.25, -1.0, 0.15, 0.0, 0.15, 0.4, 0.25, 0.4, -2.45, 0.5, -2.35, 0.5, 0.15, 0.5, 0.25, -0.6, 0.25, -0.5, 0.15, 0.5, 0.15, 0.4, 0.55, 1.4, 0.55, 1.5, 0.65, 0.5, 0.65, 0.0, 0.4, 0.5, 0.4, 0.5, 0.5, 0.0, 0.5, 0.6, 0.6, 0.6, 0.55, 0.5, 0.65, 0.5, 0.5, 0.9, 0.55, 0.9, 0.6, 1.0, 0.5, 1.0, 0.65, 0.5, 0.25, 0.0, 0.25, 0.0, 0.15, 0.5, 0.15, 0.4, 0.25, 0.4, -2.45, 0.5, -2.35, 0.5, 0.15, 0.0, 0.25, -2.6, 0.25, -2.5, 0.15, 0.0, 0.15, 0.4, 0.55, 2.9, 0.55, 3.0, 0.65, 0.5, 0.65, 0.0, 0.55, 0.0, 3.25, -0.1, 3.15, -0.1, 0.65, 0.6, 0.55, 2.0, 0.55, 1.9, 0.65, 0.5, 0.65, 0.0, 0.25, -1.5, 0.25, -1.5, 0.15, -0.1, 0.15, 0.5, 0.4, 2.4, 0.4, 2.5, 0.5, 0.5, 0.5, 0.5, 0.6, -1.4, 0.6, -1.5, 0.5, 0.5, 0.5, 0.0, 0.6, -0.5, 0.6, -0.5, 0.5, 0.0, 0.5, 0.4, 0.4, 0.4, 0.45, 0.5, 0.35, 0.5, 0.5, 0.1, 0.45, 0.1, 0.4, 0.0, 0.5, 0.0, 0.35, 0.5, 0.15, 1.0, 0.15, 1.0, 0.25, 0.5, 0.25, 0.9, 0.45, 0.9, -1.85, 1.0, -1.75, 1.0, 0.35, 0.4, 0.45, -2.1, 0.45, -2.0, 0.35, 0.5, 0.35, 0.9, 0.15, 3.5, 0.15, 3.5, 0.25, 1.0, 0.25, 0.6, 0.15, 0.6, 2.45, 0.5, 2.35, 0.5, 0.25, 0.0, 0.15, 0.6, 0.15, 0.5, 0.25, 0.0, 0.25, 0.6, 0.45, 0.1, 0.45, 0.0, 0.35, 0.5, 0.35, 0.1, 0.4, 2.5, 0.4, 2.5, 0.5, 0.0, 0.5, 0.4, 0.6, -2.0, 0.6, -2.0, 0.5, 0.5, 0.5, 0.6, 0.4, 0.6, 1.5, 0.5, 1.5, 0.5, 0.5, 0.5, 0.4, 1.6, 0.4, 1.5, 0.5, 0.5, 0.5, 0.6, 0.5, 0.6, 1.9, 0.5, 2.0, 0.5, 0.5, 0.4, 0.0, 0.4, -1.4, 0.5, -1.5, 0.5, 0.0, 0.4, 0.5, 0.4, 0.0, 0.5, 0.0, 0.5, 0.5, 0.6, 0.1, -0.6, 0.1, -0.5, 0.0, 0.5, 0.0, 0.6, 0.6, 0.6, 1.1, 0.5, 1.0, 0.5, 0.5, 0.4, 0.1, 0.4, -0.5, 0.5, -0.5, 0.5, 0.0, 0.6, 0.9, 0.9, 0.9, 1.0, 1.0, 0.5, 1.0, 0.9, 0.6, 0.6, 0.6, 0.5, 0.5, 1.0, 0.5, 0.6, 0.0, 0.6, 0.5, 0.5, 0.5, 0.5, 0.0, 0.6, 0.6, -1.1, 0.6, -1.0, 0.5, 0.5, 0.5, 0.6, 0.5, 0.6, 1.6, 0.5, 1.5, 0.5, 0.5, 0.9, 0.6, 0.9, -0.4, 1.0, -0.5, 1.0, 0.5, 0.9, 0.9, 2.6, 0.9, 2.5, 1.0, 1.0, 1.0, 0.9, 0.9, 0.9, -0.1, 1.0, 0.0, 1.0, 1.0, 0.6, 0.9, 0.6, 2.0, 0.5, 2.0, 0.5, 1.0, 0.0, 0.65, 0.0, 0.5, 0.5, 0.5, 0.5, 0.65, 0.0, 0.6, 0.0, 1.05, 0.5, 1.05, 0.5, 0.6, 0.0, 0.5, 0.0, 0.65, 0.5, 0.65, 0.5, 0.5, 0.65, 0.6, 0.65, 1.05, 0.5, 1.05, 0.5, 0.6, 0.5, 0.5, 0.5, 0.65, 1.0, 0.65, 1.0, 0.5, 0.5, 0.6, 0.5, 1.05, 1.0, 1.05, 1.0, 0.6, 0.5, 0.05, 0.5, -0.4, 1.0, -0.4, 1.0, 0.05, 0.0, 0.5, 0.0, 0.35, -0.5, 0.35, -0.5, 0.5, 0.0, 0.6, 0.0, 1.05, -0.5, 1.05, -0.5, 0.6, 0.0, 0.05, 0.0, -0.4, -0.5, -0.4, -0.5, 0.05, 0.5, 0.05, 0.5, -0.4, 0.0, -0.4, 0.0, 0.05, 0.0, 0.5, -0.5, 0.5, -0.5, 0.0, 0.0, 0.0, 0.5, 0.5, 1.0, 0.5, 1.0, 0.0, 0.5, 0.0])
me_cube_003.use_remesh_preserve_volume = False
me_cube_003.use_remesh_preserve_attributes = False
me_cube_003.use_mirror_vertex_groups = False
me_cube_003.update()
me_cube_002 = bpy.data.meshes.new('Cube.002')
me_cube_002.from_pydata([(-1.0, 2.0, 0.0), (-11.0, 2.0, 0.0), (-1.0, 0.0, 0.0), (-11.0, 0.0, 0.0), (-12.0, 2.0, 0.0), (-12.0, 0.0, 0.0), (-15.0, 2.0, 0.0), (-15.0, 0.0, 0.0), (-11.0, 2.3, 0.0), (-12.0, 2.3, 0.0), (-11.0, 7.3, 0.0), (-12.0, 7.3, 0.0), (-9.0, 2.3, 0.0), (-9.0, 7.3, 0.0), (-14.0, 2.3, 0.0), (-14.0, 7.3, 0.0), (0.0, 2.0, 0.0), (0.0, 0.0, 0.0), (-1.0, 2.3, 0.0), (0.0, 2.3, 0.0), (-1.0, 7.3, 0.0), (0.0, 7.3, 0.0), (-6.0, 2.3, 0.0), (-6.0, 7.3, 0.0), (2.8, 2.3, 0.0), (2.8, 7.3, 0.0), (4.0, 2.0, 0.0), (4.0, 0.0, 0.0), (5.0, 2.0, 0.0), (5.0, 0.0, 0.0), (4.0, -0.3, 0.0), (5.0, -0.3, 0.0), (4.0, -4.5, 0.0), (5.0, -4.5, 0.0), (-1.0, -0.3, 0.0), (-1.0, -4.5, 0.0), (6.0, -0.3, 0.0), (6.0, -4.5, 0.0), (10.0, 2.0, 0.0), (10.0, 0.0, 0.0), (12.0, 2.0, 0.0), (12.0, 0.0, 0.0), (10.0, 5.0, 0.0), (12.0, 5.0, 0.0), (10.0, 6.0, 0.0), (12.0, 6.0, 0.0), (10.0, 7.0, 0.0), (12.0, 7.0, 0.0), (13.0, 5.0, 0.0), (13.0, 6.0, 0.0), (16.0, 5.0, 0.0), (16.0, 6.0, 0.0), (13.0, 8.0, 0.0), (16.0, 8.0, 0.0), (13.0, 3.0, 0.0), (16.0, 3.0, 0.0), (-1.0, 2.0, -1.0), (-11.0, 2.0, -1.0), (-1.0, 0.0, -1.0), (-11.0, 0.0, -1.0), (-12.0, 2.0, -1.0), (-12.0, 0.0, -1.0), (-15.0, 2.0, -1.0), (-15.0, 0.0, -1.0), (-11.0, 2.3, -1.0), (-12.0, 2.3, -1.0), (-11.0, 7.3, -1.0), (-12.0, 7.3, -1.0), (-9.0, 2.3, -1.0), (-9.0, 7.3, -1.0), (-14.0, 2.3, -1.0), (-14.0, 7.3, -1.0), (0.0, 2.0, -1.0), (0.0, 0.0, -1.0), (-1.0, 2.3, -1.0), (0.0, 2.3, -1.0), (-1.0, 7.3, -1.0), (0.0, 7.3, -1.0), (-6.0, 2.3, -1.0), (-6.0, 7.3, -1.0), (2.8, 2.3, -1.0), (2.8, 7.3, -1.0), (4.0, 2.0, -1.0), (4.0, 0.0, -1.0), (5.0, 2.0, -1.0), (5.0, 0.0, -1.0), (4.0, -0.3, -1.0), (5.0, -0.3, -1.0), (4.0, -4.5, -1.0), (5.0, -4.5, -1.0), (-1.0, -0.3, -1.0), (-1.0, -4.5, -1.0), (6.0, -0.3, -1.0), (6.0, -4.5, -1.0), (10.0, 2.0, -1.0), (10.0, 0.0, -1.0), (12.0, 2.0, -1.0), (12.0, 0.0, -1.0), (10.0, 5.0, -1.0), (12.0, 5.0, -1.0), (10.0, 6.0, -1.0), (12.0, 6.0, -1.0), (10.0, 7.0, -1.0), (12.0, 7.0, -1.0), (13.0, 5.0, -1.0), (13.0, 6.0, -1.0), (16.0, 5.0, -1.0), (16.0, 6.0, -1.0), (13.0, 8.0, -1.0), (16.0, 8.0, -1.0), (13.0, 3.0, -1.0), (16.0, 3.0, -1.0)], [], [(3, 2, 0, 1), (3, 1, 4, 5), (5, 4, 6, 7), (4, 1, 8, 9), (9, 8, 10, 11), (10, 8, 12, 13), (9, 11, 15, 14), (0, 2, 17, 16), (0, 16, 19, 18), (18, 19, 21, 20), (18, 20, 23, 22), (21, 19, 24, 25), (16, 17, 27, 26), (26, 27, 29, 28), (29, 27, 30, 31), (31, 30, 32, 33), (32, 30, 34, 35), (31, 33, 37, 36), (28, 29, 39, 38), (38, 39, 41, 40), (38, 40, 43, 42), (42, 43, 45, 44), (44, 45, 47, 46), (45, 43, 48, 49), (49, 48, 50, 51), (49, 51, 53, 52), (50, 48, 54, 55), (59, 57, 56, 58), (59, 61, 60, 57), (61, 63, 62, 60), (60, 65, 64, 57), (65, 67, 66, 64), (66, 69, 68, 64), (65, 70, 71, 67), (56, 72, 73, 58), (56, 74, 75, 72), (74, 76, 77, 75), (74, 78, 79, 76), (77, 81, 80, 75), (72, 82, 83, 73), (82, 84, 85, 83), (85, 87, 86, 83), (87, 89, 88, 86), (88, 91, 90, 86), (87, 92, 93, 89), (84, 94, 95, 85), (94, 96, 97, 95), (94, 98, 99, 96), (98, 100, 101, 99), (100, 102, 103, 101), (101, 105, 104, 99), (105, 107, 106, 104), (105, 108, 109, 107), (106, 111, 110, 104), (42, 98, 94, 38), (1, 57, 64, 8), (17, 73, 83, 27), (9, 65, 60, 4), (26, 82, 72, 16), (10, 66, 67, 11), (44, 100, 98, 42), (47, 103, 102, 46), (45, 101, 103, 47), (28, 84, 82, 26), (12, 68, 69, 13), (46, 102, 100, 44), (8, 64, 68, 12), (27, 83, 86, 30), (13, 69, 66, 10), (43, 99, 104, 48), (31, 87, 85, 29), (15, 71, 70, 14), (49, 105, 101, 45), (32, 88, 89, 33), (11, 67, 71, 15), (50, 106, 107, 51), (14, 70, 65, 9), (34, 90, 91, 35), (2, 58, 73, 17), (53, 109, 108, 52), (30, 86, 90, 34), (51, 107, 109, 53), (35, 91, 88, 32), (52, 108, 105, 49), (37, 93, 92, 36), (16, 72, 75, 19), (54, 110, 111, 55), (33, 89, 93, 37), (18, 74, 56, 0), (0, 56, 57, 1), (48, 104, 110, 54), (36, 92, 87, 31), (21, 77, 76, 20), (3, 59, 58, 2), (55, 111, 106, 50), (29, 85, 95, 39), (38, 94, 84, 28), (23, 79, 78, 22), (41, 97, 96, 40), (20, 76, 79, 23), (5, 61, 59, 3), (39, 95, 97, 41), (22, 78, 74, 18), (6, 62, 63, 7), (24, 80, 81, 25), (4, 60, 62, 6), (19, 75, 80, 24), (7, 63, 61, 5), (40, 96, 99, 43), (25, 81, 77, 21)])
_uv = me_cube_002.uv_layers.new(name='UVMap')
_uv.uv.foreach_set('vector', [-3.441, 0.2091, -0.06113, 0.2091, -0.06113, 0.885, -3.441, 0.885, -3.441, 0.2091, -3.441, 0.885, -3.778, 0.885, -3.778, 0.2091, -3.778, 0.2091, -3.778, 0.885, -4.792, 0.885, -4.792, 0.2091, -3.778, 0.885, -3.441, 0.885, -3.441, 0.9864, -3.778, 0.9864, -3.778, 0.9864, -3.441, 0.9864, -3.441, 2.676, -3.778, 2.676, -3.441, 2.676, -3.441, 0.9864, -2.765, 0.9864, -2.765, 2.676, -3.778, 0.9864, -3.778, 2.676, -4.454, 2.676, -4.454, 0.9864, -0.06113, 0.885, -0.06113, 0.2091, 0.2768, 0.2091, 0.2768, 0.885, -0.06113, 0.885, 0.2768, 0.885, 0.2768, 0.9864, -0.06113, 0.9864, -0.06113, 0.9864, 0.2768, 0.9864, 0.2768, 2.676, -0.06113, 2.676, -0.06113, 0.9864, -0.06113, 2.676, -1.751, 2.676, -1.751, 0.9864, 0.2768, 2.676, 0.2768, 0.9864, 1.223, 0.9864, 1.223, 2.676, 0.2768, 0.885, 0.2768, 0.2091, 1.629, 0.2091, 1.629, 0.885, 1.629, 0.885, 1.629, 0.2091, 1.967, 0.2091, 1.967, 0.885, 1.967, 0.2091, 1.629, 0.2091, 1.629, 0.1077, 1.967, 0.1077, 1.967, 0.1077, 1.629, 0.1077, 1.629, -1.312, 1.967, -1.312, 1.629, -1.312, 1.629, 0.1077, -0.06113, 0.1077, -0.06113, -1.312, 1.967, 0.1077, 1.967, -1.312, 2.304, -1.312, 2.304, 0.1077, 1.967, 0.885, 1.967, 0.2091, 3.656, 0.2091, 3.656, 0.885, 3.656, 0.885, 3.656, 0.2091, 4.332, 0.2091, 4.332, 0.885, 3.656, 0.885, 4.332, 0.885, 4.332, 1.899, 3.656, 1.899, 3.656, 1.899, 4.332, 1.899, 4.332, 2.237, 3.656, 2.237, 3.656, 2.237, 4.332, 2.237, 4.332, 2.575, 3.656, 2.575, 4.332, 2.237, 4.332, 1.899, 4.67, 1.899, 4.67, 2.237, 4.67, 2.237, 4.67, 1.899, 5.684, 1.899, 5.684, 2.237, 4.67, 2.237, 5.684, 2.237, 5.684, 2.913, 4.67, 2.913, 5.684, 1.899, 4.67, 1.899, 4.67, 1.223, 5.684, 1.223, -3.441, 0.2091, -3.441, 0.885, -0.06113, 0.885, -0.06113, 0.2091, -3.441, 0.2091, -3.778, 0.2091, -3.778, 0.885, -3.441, 0.885, -3.778, 0.2091, -4.792, 0.2091, -4.792, 0.885, -3.778, 0.885, -3.778, 0.885, -3.778, 0.9864, -3.441, 0.9864, -3.441, 0.885, -3.778, 0.9864, -3.778, 2.676, -3.441, 2.676, -3.441, 0.9864, -3.441, 2.676, -2.765, 2.676, -2.765, 0.9864, -3.441, 0.9864, -3.778, 0.9864, -4.454, 0.9864, -4.454, 2.676, -3.778, 2.676, -0.06113, 0.885, 0.2768, 0.885, 0.2768, 0.2091, -0.06113, 0.2091, -0.06113, 0.885, -0.06113, 0.9864, 0.2768, 0.9864, 0.2768, 0.885, -0.06113, 0.9864, -0.06113, 2.676, 0.2768, 2.676, 0.2768, 0.9864, -0.06113, 0.9864, -1.751, 0.9864, -1.751, 2.676, -0.06113, 2.676, 0.2768, 2.676, 1.223, 2.676, 1.223, 0.9864, 0.2768, 0.9864, 0.2768, 0.885, 1.629, 0.885, 1.629, 0.2091, 0.2768, 0.2091, 1.629, 0.885, 1.967, 0.885, 1.967, 0.2091, 1.629, 0.2091, 1.967, 0.2091, 1.967, 0.1077, 1.629, 0.1077, 1.629, 0.2091, 1.967, 0.1077, 1.967, -1.312, 1.629, -1.312, 1.629, 0.1077, 1.629, -1.312, -0.06113, -1.312, -0.06113, 0.1077, 1.629, 0.1077, 1.967, 0.1077, 2.304, 0.1077, 2.304, -1.312, 1.967, -1.312, 1.967, 0.885, 3.656, 0.885, 3.656, 0.2091, 1.967, 0.2091, 3.656, 0.885, 4.332, 0.885, 4.332, 0.2091, 3.656, 0.2091, 3.656, 0.885, 3.656, 1.899, 4.332, 1.899, 4.332, 0.885, 3.656, 1.899, 3.656, 2.237, 4.332, 2.237, 4.332, 1.899, 3.656, 2.237, 3.656, 2.575, 4.332, 2.575, 4.332, 2.237, 4.332, 2.237, 4.67, 2.237, 4.67, 1.899, 4.332, 1.899, 4.67, 2.237, 5.684, 2.237, 5.684, 1.899, 4.67, 1.899, 4.67, 2.237, 4.67, 2.913, 5.684, 2.913, 5.684, 2.237, 5.684, 1.899, 5.684, 1.223, 4.67, 1.223, 4.67, 1.899, 3.656, 1.899, 3.656, 1.899, 3.656, 0.885, 3.656, 0.885, -3.441, 0.885, -3.441, 0.885, -3.441, 0.9864, -3.441, 0.9864, 0.2768, 0.2091, 0.2768, 0.2091, 1.629, 0.2091, 1.629, 0.2091, -3.778, 0.9864, -3.778, 0.9864, -3.778, 0.885, -3.778, 0.885, 1.629, 0.885, 1.629, 0.885, 0.2768, 0.885, 0.2768, 0.885, -3.441, 2.676, -3.441, 2.676, -3.778, 2.676, -3.778, 2.676, 3.656, 2.237, 3.656, 2.237, 3.656, 1.899, 3.656, 1.899, 4.332, 2.575, 4.332, 2.575, 3.656, 2.575, 3.656, 2.575, 4.332, 2.237, 4.332, 2.237, 4.332, 2.575, 4.332, 2.575, 1.967, 0.885, 1.967, 0.885, 1.629, 0.885, 1.629, 0.885, -2.765, 0.9864, -2.765, 0.9864, -2.765, 2.676, -2.765, 2.676, 3.656, 2.575, 3.656, 2.575, 3.656, 2.237, 3.656, 2.237, -3.441, 0.9864, -3.441, 0.9864, -2.765, 0.9864, -2.765, 0.9864, 1.629, 0.2091, 1.629, 0.2091, 1.629, 0.1077, 1.629, 0.1077, -2.765, 2.676, -2.765, 2.676, -3.441, 2.676, -3.441, 2.676, 4.332, 1.899, 4.332, 1.899, 4.67, 1.899, 4.67, 1.899, 1.967, 0.1077, 1.967, 0.1077, 1.967, 0.2091, 1.967, 0.2091, -4.454, 2.676, -4.454, 2.676, -4.454, 0.9864, -4.454, 0.9864, 4.67, 2.237, 4.67, 2.237, 4.332, 2.237, 4.332, 2.237, 1.629, -1.312, 1.629, -1.312, 1.967, -1.312, 1.967, -1.312, -3.778, 2.676, -3.778, 2.676, -4.454, 2.676, -4.454, 2.676, 5.684, 1.899, 5.684, 1.899, 5.684, 2.237, 5.684, 2.237, -4.454, 0.9864, -4.454, 0.9864, -3.778, 0.9864, -3.778, 0.9864, -0.06113, 0.1077, -0.06113, 0.1077, -0.06113, -1.312, -0.06113, -1.312, -0.06113, 0.2091, -0.06113, 0.2091, 0.2768, 0.2091, 0.2768, 0.2091, 5.684, 2.913, 5.684, 2.913, 4.67, 2.913, 4.67, 2.913, 1.629, 0.1077, 1.629, 0.1077, -0.06113, 0.1077, -0.06113, 0.1077, 5.684, 2.237, 5.684, 2.237, 5.684, 2.913, 5.684, 2.913, -0.06113, -1.312, -0.06113, -1.312, 1.629, -1.312, 1.629, -1.312, 4.67, 2.913, 4.67, 2.913, 4.67, 2.237, 4.67, 2.237, 2.304, -1.312, 2.304, -1.312, 2.304, 0.1077, 2.304, 0.1077, 0.2768, 0.885, 0.2768, 0.885, 0.2768, 0.9864, 0.2768, 0.9864, 4.67, 1.223, 4.67, 1.223, 5.684, 1.223, 5.684, 1.223, 1.967, -1.312, 1.967, -1.312, 2.304, -1.312, 2.304, -1.312, -0.06113, 0.9864, -0.06113, 0.9864, -0.06113, 0.885, -0.06113, 0.885, -0.06113, 0.885, -0.06113, 0.885, -3.441, 0.885, -3.441, 0.885, 4.67, 1.899, 4.67, 1.899, 4.67, 1.223, 4.67, 1.223, 2.304, 0.1077, 2.304, 0.1077, 1.967, 0.1077, 1.967, 0.1077, 0.2768, 2.676, 0.2768, 2.676, -0.06113, 2.676, -0.06113, 2.676, -3.441, 0.2091, -3.441, 0.2091, -0.06113, 0.2091, -0.06113, 0.2091, 5.684, 1.223, 5.684, 1.223, 5.684, 1.899, 5.684, 1.899, 1.967, 0.2091, 1.967, 0.2091, 3.656, 0.2091, 3.656, 0.2091, 3.656, 0.885, 3.656, 0.885, 1.967, 0.885, 1.967, 0.885, -1.751, 2.676, -1.751, 2.676, -1.751, 0.9864, -1.751, 0.9864, 4.332, 0.2091, 4.332, 0.2091, 4.332, 0.885, 4.332, 0.885, -0.06113, 2.676, -0.06113, 2.676, -1.751, 2.676, -1.751, 2.676, -3.778, 0.2091, -3.778, 0.2091, -3.441, 0.2091, -3.441, 0.2091, 3.656, 0.2091, 3.656, 0.2091, 4.332, 0.2091, 4.332, 0.2091, -1.751, 0.9864, -1.751, 0.9864, -0.06113, 0.9864, -0.06113, 0.9864, -4.792, 0.885, -4.792, 0.885, -4.792, 0.2091, -4.792, 0.2091, 1.223, 0.9864, 1.223, 0.9864, 1.223, 2.676, 1.223, 2.676, -3.778, 0.885, -3.778, 0.885, -4.792, 0.885, -4.792, 0.885, 0.2768, 0.9864, 0.2768, 0.9864, 1.223, 0.9864, 1.223, 0.9864, -4.792, 0.2091, -4.792, 0.2091, -3.778, 0.2091, -3.778, 0.2091, 4.332, 0.885, 4.332, 0.885, 4.332, 1.899, 4.332, 1.899, 1.223, 2.676, 1.223, 2.676, 0.2768, 2.676, 0.2768, 2.676])
me_cube_002.materials.append(mat_floor)
me_cube_002.use_remesh_preserve_volume = False
me_cube_002.use_remesh_preserve_attributes = False
me_cube_002.use_mirror_vertex_groups = False
me_cube_002.update()
me_cube_004 = bpy.data.meshes.new('Cube.004')
me_cube_004.from_pydata([(-1.0, 2.0, 0.0), (-11.0, 2.0, 0.0), (-1.0, 0.0, 0.0), (-11.0, 0.0, 0.0), (-12.0, 2.0, 0.0), (-12.0, 0.0, 0.0), (-15.0, 2.0, 0.0), (-15.0, 0.0, 0.0), (-11.0, 2.3, 0.0), (-12.0, 2.3, 0.0), (-11.0, 7.3, 0.0), (-12.0, 7.3, 0.0), (-9.0, 2.3, 0.0), (-9.0, 7.3, 0.0), (-14.0, 2.3, 0.0), (-14.0, 7.3, 0.0), (0.0, 2.0, 0.0), (0.0, 0.0, 0.0), (-1.0, 2.3, 0.0), (0.0, 2.3, 0.0), (-1.0, 7.3, 0.0), (0.0, 7.3, 0.0), (-6.0, 2.3, 0.0), (-6.0, 7.3, 0.0), (2.8, 2.3, 0.0), (2.8, 7.3, 0.0), (4.0, 2.0, 0.0), (4.0, 0.0, 0.0), (5.0, 2.0, 0.0), (5.0, 0.0, 0.0), (4.0, -0.3, 0.0), (5.0, -0.3, 0.0), (4.0, -4.5, 0.0), (5.0, -4.5, 0.0), (-1.0, -0.3, 0.0), (-1.0, -4.5, 0.0), (6.0, -0.3, 0.0), (6.0, -4.5, 0.0), (10.0, 2.0, 0.0), (10.0, 0.0, 0.0), (12.0, 2.0, 0.0), (12.0, 0.0, 0.0), (10.0, 5.0, 0.0), (12.0, 5.0, 0.0), (10.0, 6.0, 0.0), (12.0, 6.0, 0.0), (10.0, 7.0, 0.0), (12.0, 7.0, 0.0), (13.0, 5.0, 0.0), (13.0, 6.0, 0.0), (16.0, 5.0, 0.0), (16.0, 6.0, 0.0), (13.0, 8.0, 0.0), (16.0, 8.0, 0.0), (13.0, 3.0, 0.0), (16.0, 3.0, 0.0)], [], [(3, 1, 0, 2), (3, 5, 4, 1), (5, 7, 6, 4), (4, 9, 8, 1), (9, 11, 10, 8), (10, 13, 12, 8), (9, 14, 15, 11), (0, 16, 17, 2), (0, 18, 19, 16), (18, 20, 21, 19), (18, 22, 23, 20), (21, 25, 24, 19), (16, 26, 27, 17), (26, 28, 29, 27), (29, 31, 30, 27), (31, 33, 32, 30), (32, 35, 34, 30), (31, 36, 37, 33), (28, 38, 39, 29), (38, 40, 41, 39), (38, 42, 43, 40), (42, 44, 45, 43), (44, 46, 47, 45), (45, 49, 48, 43), (49, 51, 50, 48), (49, 52, 53, 51), (50, 55, 54, 48)])
_uv = me_cube_004.uv_layers.new(name='UVMap')
_uv.uv.foreach_set('vector', [-3.699, 0.122, -3.699, 0.8186, -0.2154, 0.8186, -0.2154, 0.122, -3.699, 0.122, -4.047, 0.122, -4.047, 0.8186, -3.699, 0.8186, -4.047, 0.122, -5.092, 0.122, -5.092, 0.8186, -4.047, 0.8186, -4.047, 0.8186, -4.047, 0.9231, -3.699, 0.9231, -3.699, 0.8186, -4.047, 0.9231, -4.047, 2.665, -3.699, 2.665, -3.699, 0.9231, -3.699, 2.665, -3.002, 2.665, -3.002, 0.9231, -3.699, 0.9231, -4.047, 0.9231, -4.744, 0.9231, -4.744, 2.665, -4.047, 2.665, -0.2154, 0.8186, 0.1329, 0.8186, 0.1329, 0.122, -0.2154, 0.122, -0.2154, 0.8186, -0.2154, 0.9231, 0.1329, 0.9231, 0.1329, 0.8186, -0.2154, 0.9231, -0.2154, 2.665, 0.1329, 2.665, 0.1329, 0.9231, -0.2154, 0.9231, -1.957, 0.9231, -1.957, 2.665, -0.2154, 2.665, 0.1329, 2.665, 1.108, 2.665, 1.108, 0.9231, 0.1329, 0.9231, 0.1329, 0.8186, 1.526, 0.8186, 1.526, 0.122, 0.1329, 0.122, 1.526, 0.8186, 1.875, 0.8186, 1.875, 0.122, 1.526, 0.122, 1.875, 0.122, 1.875, 0.01747, 1.526, 0.01747, 1.526, 0.122, 1.875, 0.01747, 1.875, -1.446, 1.526, -1.446, 1.526, 0.01747, 1.526, -1.446, -0.2154, -1.446, -0.2154, 0.01747, 1.526, 0.01747, 1.875, 0.01747, 2.223, 0.01747, 2.223, -1.446, 1.875, -1.446, 1.875, 0.8186, 3.616, 0.8186, 3.616, 0.122, 1.875, 0.122, 3.616, 0.8186, 4.313, 0.8186, 4.313, 0.122, 3.616, 0.122, 3.616, 0.8186, 3.616, 1.864, 4.313, 1.864, 4.313, 0.8186, 3.616, 1.864, 3.616, 2.212, 4.313, 2.212, 4.313, 1.864, 3.616, 2.212, 3.616, 2.56, 4.313, 2.56, 4.313, 2.212, 4.313, 2.212, 4.661, 2.212, 4.661, 1.864, 4.313, 1.864, 4.661, 2.212, 5.706, 2.212, 5.706, 1.864, 4.661, 1.864, 4.661, 2.212, 4.661, 2.909, 5.706, 2.909, 5.706, 2.212, 5.706, 1.864, 5.706, 1.167, 4.661, 1.167, 4.661, 1.864])
me_cube_004.use_remesh_preserve_volume = False
me_cube_004.use_remesh_preserve_attributes = False
me_cube_004.use_mirror_vertex_groups = False
me_cube_004.update()

# ---- objects
ob_plinths = bpy.data.objects.new('plinths', me_cube_005)
ob_walls = bpy.data.objects.new('Walls', me_cube_003)
ob_floor = bpy.data.objects.new('Floor', me_cube_002)
ob_camera = bpy.data.objects.new('Camera', cam_camera)
ob_ceilling = bpy.data.objects.new('Ceilling', me_cube_004)

# ---- transforms, parenting, visibility, modifiers, constraints
ob_plinths.location = (0.0, 0.0, 0.0)
ob_plinths.lineart.crease_threshold = 0.0
_m = ob_plinths.modifiers.new('Solidify', 'SOLIDIFY')
_m.thickness = 0.02
_m.use_even_offset = True
_m.use_quality_normals = True
_m.nonmanifold_thickness_mode = 'FIXED'
_m.nonmanifold_merge_threshold = 0.0003
ob_walls.location = (0.0, 0.0, 0.0)
ob_walls.lineart.crease_threshold = 0.0
ob_floor.location = (0.0, 0.0, 0.0)
ob_floor.lineart.crease_threshold = 0.0
ob_camera.location = (7.481, -6.508, 5.344)
ob_camera.rotation_euler = (1.109, 0.0, 0.8149)
ob_camera.lock_rotations_4d = False
ob_camera.empty_display_type = 'ARROWS'
ob_camera.color = (0.0, 0.0, 0.0, 0.0)
ob_camera.display_type = 'WIRE'
ob_camera.lineart.crease_threshold = 0.0
ob_ceilling.location = (0.0, 0.0, 3.0)
ob_ceilling.lineart.crease_threshold = 0.0

# ---- collection membership
col_collection_1.objects.link(ob_plinths)
col_collection_1.objects.link(ob_walls)
col_collection_1.objects.link(ob_floor)
col_collection_1.objects.link(ob_camera)
col_collection_2.objects.link(ob_ceilling)

# ---- scene / render settings (as saved in the file)
scene.camera = ob_camera
scene.frame_start = 1; scene.frame_end = 250; scene.frame_set(1)
scene.render.engine = 'BLENDER_EEVEE_NEXT'
scene.render.resolution_percentage = 50
scene.render.dither_intensity = 0.0
scene.cycles.use_denoising = False
scene.cycles.samples = 128
scene.cycles.sampling_pattern = 'TABULATED_SOBOL'
scene.cycles.use_adaptive_sampling = False
scene.cycles.use_light_tree = False
scene.cycles.blur_glossy = 0.0
scene.cycles.sample_clamp_indirect = 0.0
scene.view_settings.view_transform = 'Standard'
bpy.context.view_layer.update()

# ---- added for rendering (the .blend has no usable light): sun
light_auto_sun = bpy.data.lights.new('AutoSun', 'SUN')
light_auto_sun.energy = 3.0
light_auto_sun.angle = 0.0523599
ob_auto_sun = bpy.data.objects.new('AutoSun', light_auto_sun)
scene.collection.objects.link(ob_auto_sun)
ob_auto_sun.rotation_euler = (0.872665, 0.174533, 0.523599)
bpy.context.view_layer.update()

